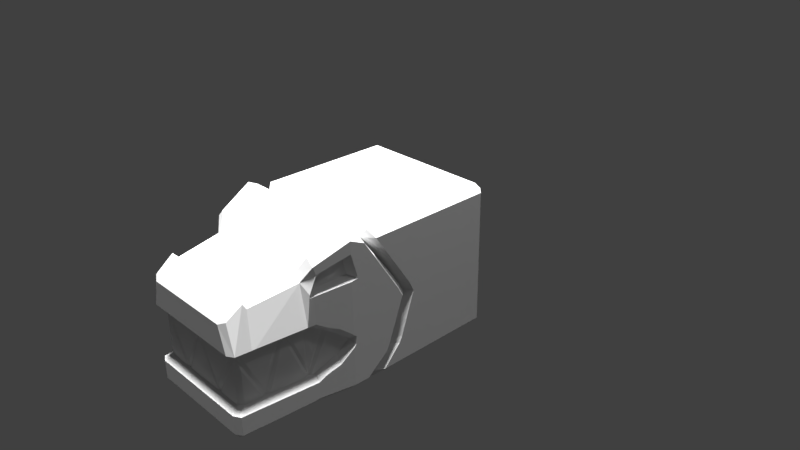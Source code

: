 # Source: RockBlockCrocodile.blend  (saved by Blender 2.77.0; exported with 4.5.12 LTS)
import bpy
from mathutils import Matrix  # noqa: F401  (used for matrix-valued properties, if any)

bpy.ops.wm.read_factory_settings(use_empty=True)
scene = bpy.context.scene
scene.name = 'Scene'

# ---- collections
col_collection_1 = bpy.data.collections.new('Collection 1'); scene.collection.children.link(col_collection_1)

# ---- world
world_world = bpy.data.worlds.new('World'); scene.world = world_world
world_world.color = (0.05088, 0.05088, 0.05088)
world_world.use_sun_shadow = False
world_world.sun_shadow_jitter_overblur = 0.0
world_world.cycles.sampling_method = 'MANUAL'

# ---- cameras
cam_camera = bpy.data.cameras.new('Camera')
cam_camera.clip_end = 100.0
cam_camera.lens = 35.0
cam_camera.sensor_width = 32.0
cam_camera.sensor_height = 18.0
cam_camera.ortho_scale = 7.314
cam_camera.dof.focus_distance = 0.0
cam_camera.dof.aperture_fstop = 128.0

# ---- lights
light_hemi_009 = bpy.data.lights.new('Hemi.009', 'SUN')
light_hemi_009.transmission_factor = 0.0
light_hemi_009.angle = 0.1993
light_hemi_009.energy = 1.0
light_hemi_009.shadow_buffer_clip_start = 0.5
light_hemi_009.shadow_soft_size = 0.1
light_hemi_009.shadow_cascade_max_distance = 1000.0
light_hemi_008 = bpy.data.lights.new('Hemi.008', 'SUN')
light_hemi_008.transmission_factor = 0.0
light_hemi_008.angle = 0.1993
light_hemi_008.energy = 1.0
light_hemi_008.shadow_buffer_clip_start = 0.5
light_hemi_008.shadow_soft_size = 0.1
light_hemi_008.shadow_cascade_max_distance = 1000.0
light_hemi_007 = bpy.data.lights.new('Hemi.007', 'SUN')
light_hemi_007.transmission_factor = 0.0
light_hemi_007.angle = 0.1993
light_hemi_007.energy = 1.0
light_hemi_007.shadow_buffer_clip_start = 0.5
light_hemi_007.shadow_soft_size = 0.1
light_hemi_007.shadow_cascade_max_distance = 1000.0
light_hemi_006 = bpy.data.lights.new('Hemi.006', 'SUN')
light_hemi_006.transmission_factor = 0.0
light_hemi_006.angle = 0.1993
light_hemi_006.energy = 1.0
light_hemi_006.shadow_buffer_clip_start = 0.5
light_hemi_006.shadow_soft_size = 0.1
light_hemi_006.shadow_cascade_max_distance = 1000.0
light_hemi_005 = bpy.data.lights.new('Hemi.005', 'SUN')
light_hemi_005.transmission_factor = 0.0
light_hemi_005.angle = 0.1993
light_hemi_005.energy = 1.0
light_hemi_005.shadow_buffer_clip_start = 0.5
light_hemi_005.shadow_soft_size = 0.1
light_hemi_005.shadow_cascade_max_distance = 1000.0
light_hemi_004 = bpy.data.lights.new('Hemi.004', 'SUN')
light_hemi_004.transmission_factor = 0.0
light_hemi_004.angle = 0.1993
light_hemi_004.energy = 1.0
light_hemi_004.shadow_buffer_clip_start = 0.5
light_hemi_004.shadow_soft_size = 0.1
light_hemi_004.shadow_cascade_max_distance = 1000.0
light_hemi_003 = bpy.data.lights.new('Hemi.003', 'SUN')
light_hemi_003.transmission_factor = 0.0
light_hemi_003.angle = 0.1993
light_hemi_003.energy = 1.0
light_hemi_003.shadow_buffer_clip_start = 0.5
light_hemi_003.shadow_soft_size = 0.1
light_hemi_003.shadow_cascade_max_distance = 1000.0
light_hemi_002 = bpy.data.lights.new('Hemi.002', 'SUN')
light_hemi_002.transmission_factor = 0.0
light_hemi_002.angle = 0.1993
light_hemi_002.energy = 1.0
light_hemi_002.shadow_buffer_clip_start = 0.5
light_hemi_002.shadow_soft_size = 0.1
light_hemi_002.shadow_cascade_max_distance = 1000.0
light_hemi_001 = bpy.data.lights.new('Hemi.001', 'SUN')
light_hemi_001.transmission_factor = 0.0
light_hemi_001.angle = 0.1993
light_hemi_001.energy = 1.0
light_hemi_001.shadow_buffer_clip_start = 0.5
light_hemi_001.shadow_soft_size = 0.1
light_hemi_001.shadow_cascade_max_distance = 1000.0
light_hemi = bpy.data.lights.new('Hemi', 'SUN')
light_hemi.transmission_factor = 0.0
light_hemi.angle = 0.1993
light_hemi.energy = 1.0
light_hemi.shadow_buffer_clip_start = 0.5
light_hemi.shadow_soft_size = 0.1
light_hemi.shadow_cascade_max_distance = 1000.0
light_lamp = bpy.data.lights.new('Lamp', 'POINT')
light_lamp.transmission_factor = 0.0
light_lamp.cutoff_distance = 30.0
light_lamp.energy = 100.0
light_lamp.shadow_buffer_clip_start = 1.001
light_lamp.shadow_soft_size = 0.1
light_lamp.shadow_maximum_resolution = 0.006
light_lamp.use_absolute_resolution = True

# ---- meshes
me_cube_001 = bpy.data.meshes.new('Cube.001')
me_cube_001.from_pydata([(0.0, -1.755, -1.0), (0.0, -1.755, 0.7), (-0.89, -1.755, 0.09), (-1.0, -1.2, 0.09), (0.0, -1.65, -1.0), (0.0, -1.65, 0.9), (-1.0, -1.0, 0.09), (-0.9, 0.9, -1.0), (0.0, -0.96, 0.9), (0.0, -1.0, -1.0), (0.0, -1.2, 1.1), (0.0, -1.2, -1.0), (-0.8049, -2.649, 0.09), (0.0, -2.397, 0.61), (0.0, -2.417, -1.0), (-0.8243, -2.445, 0.09), (0.0, -2.445, 0.689), (0.0, -2.445, -1.0), (-0.701, -1.755, 0.7), (-0.85, -0.946, 0.9), (-0.9, -1.2, 1.1), (-0.81, -1.65, -1.0), (-0.81, -1.65, 0.9), (-0.801, -1.755, -1.0), (-0.9, -1.0, -1.0), (-0.9, -1.2, -1.0), (-0.827, -2.403, 0.09), (-0.7443, -2.417, -1.0), (-0.6443, -2.397, 0.61), (-0.7419, -2.445, -1.0), (-0.6419, -2.445, 0.689), (-1.0, -1.0, 0.9), (-1.0, -1.2, 0.995), (-0.79, -1.755, 0.615), (-0.9, -1.65, 0.805), (0.0, -2.7, 0.435), (0.0, 1.0, 0.9), (-0.727, -2.398, 0.5395), (-0.7243, -2.445, 0.6145), (-0.9, 1.0, 0.9), (-0.62, -2.7, 0.435), (0.0, -2.649, 0.5378), (0.0, -2.649, -1.0), (-0.9, -1.65, 0.09), (-0.7244, -2.649, -1.0), (-0.6244, -2.649, 0.5378), (-0.7049, -2.649, 0.4709), (0.0, -2.7, -0.9383), (0.0, 1.0, -0.905), (-0.9, 1.0, -0.905), (-0.72, -2.7, -0.9383), (-1.0, -1.0, -0.905), (-1.0, -1.2, -0.9003), (-0.89, -1.755, -0.9193), (-0.9, -1.65, -0.9098), (-0.827, -2.416, -0.933), (-0.8243, -2.445, -0.9293), (-0.8049, -2.649, -0.9365), (0.0, -2.7, 0.09), (0.0, 1.0, 0.3585), (-0.9, 1.0, 0.3585), (-0.72, -2.7, 0.09), (-0.8049, -2.649, -0.69), (-0.8257, -2.428, -0.69), (-0.9, -1.65, -0.69), (-1.0, -1.2, -0.69), (-0.89, -1.755, -0.69), (0.0, -2.7, -0.69), (0.0, 1.0, -0.526), (-0.9, 1.0, -0.526), (-0.72, -2.7, -0.69), (-1.0, -1.0, -0.69), (-0.7149, -2.539, 0.012), (-0.7257, -2.424, 0.012), (-0.8, -1.65, 0.012), (-1.0, -1.2, 0.012), (-0.79, -1.755, 0.012), (-1.0, -1.0, 0.012), (0.0, -2.58, 0.012), (0.0, 1.0, 0.2701), (-0.9, 1.0, 0.2701), (-0.67, -2.58, 0.012), (0.0, -2.6, -0.6198), (0.0, 1.0, -0.4463), (-0.9, 1.0, -0.4463), (-0.67, -2.6, -0.6198), (-0.7149, -2.539, -0.6198), (-0.7257, -2.428, -0.6198), (-0.8, -1.65, -0.6198), (-1.0, -1.2, -0.6198), (-0.79, -1.755, -0.6198), (-1.0, -1.0, -0.6198), (-0.9, -1.2, -0.3057), (-1.0, -1.2, -0.3818), (-0.9228, -1.547, -0.6198), (-1.0, -1.2, -0.2062), (-0.9263, -1.531, 0.012), (-1.0, -1.161, -0.2434), (-1.0, -1.171, -0.352), (-1.0, -1.13, -0.3107), (0.0, -1.425, -1.0), (-0.855, -1.425, -1.0), (-0.95, -1.425, -0.905), (-0.95, -1.425, -0.69), (-0.9614, -1.374, -0.6198), (0.0, -1.425, 1.0), (-0.855, -1.425, 1.0), (-0.95, -1.425, 0.9), (-0.95, -1.425, 0.09), (-0.9632, -1.366, 0.012), (-0.866, -1.353, -0.1676), (-0.9629, -1.367, -0.06618), (-0.9617, -1.372, -0.5498), (-0.8654, -1.356, -0.4644), (-0.8125, -1.504, -0.07649), (-0.8299, -1.516, -0.5489), (-0.3097, -2.58, -0.6198), (0.0, -2.6, -0.0531), (-0.2765, -2.6, -0.6198), (-0.3569, -2.6, -0.6198), (-0.67, -2.6, -0.04608), (-0.6355, -2.6, 0.012), (-0.02932, -2.6, 0.012), (-0.3061, -2.6, -0.5512), (-0.7419, -2.044, 0.012), (-0.72, -2.276, -0.6198), (-0.6949, -2.539, -0.1049), (-0.7057, -2.426, -0.325), (-0.7257, -2.427, -0.401), (-0.736, -2.318, -0.6198), (-0.7149, -2.539, -0.1764), (-0.7571, -2.093, 0.012), (-0.7257, -2.426, -0.2212), (-0.7192, -2.283, -0.5164), (-0.7458, -2.215, -0.6198), (-0.7658, -2.004, 0.012), (-0.77, -1.755, -0.5172), (-0.7739, -1.714, -0.6198), (-0.7496, -1.965, 0.012), (-0.78, -1.65, -0.454), (-0.79, -1.755, -0.4213), (-0.8261, -1.532, -0.05908), (-0.7731, -1.929, 0.012), (-0.8, -1.65, -0.3516), (-0.7737, -1.717, -0.5172), (-0.8, -1.65, -0.5536), (-0.8425, -1.459, -0.1036), (-0.7973, -1.678, -0.6198), (-0.8317, -1.507, -0.2176), (-1.0, 0.9, 0.3451), (0.0, 0.9, 1.0), (0.0, 0.9, -1.0), (-0.9, 0.9, 1.0), (-1.0, 0.9, 0.9), (-1.0, 0.9, -0.905), (-1.0, 0.9, -0.5342), (-1.0, 0.9, 0.2572), (-1.0, 0.9, -0.455), (-1.0, -0.4968, 0.1172), (-1.0, -0.6993, -0.6653), (-1.0, -0.6611, -0.5904), (0.0, -0.8277, -1.0), (-1.0, -0.4376, 0.0004445), (-0.9, -0.8827, -0.9225), (-0.9, -0.5566, -0.5813), (-0.9, -0.5979, -0.657), (-0.9, -0.4068, 0.129), (0.0, -0.8927, -0.94), (-0.9, -0.3401, -0.003459), (-1.0, -0.8283, 0.9), (-0.9, -0.8544, -1.0), (-1.0, -0.4938, -0.6485), (-1.0, -0.3266, 0.1396), (-0.9, -0.8818, 1.0), (-1.0, -0.4535, -0.5724), (-1.0, -0.7337, -0.905), (-1.0, -0.2549, -0.005638), (0.0, -1.059, 1.03), (-0.9, -1.068, 1.034), (0.0, -0.892, 1.0), (-0.9, -1.19, 0.5392), (-0.8, -1.64, 0.485), (-0.85, -1.415, 0.5138), (-0.85, -1.415, 0.7114), (-0.818, -1.559, 0.6705), (-0.8887, -1.241, 0.7609), (-1.0, -1.2, 0.4919), (-1.0, -1.2, 0.8326), (-0.95, -1.425, 0.4689), (-0.95, -1.425, 0.7622), (-0.9, -1.65, 0.446), (-1.0, -1.109, 0.501), (-0.8947, -1.705, 0.4846), (-0.8935, -1.708, 0.4391), (-0.9078, -1.615, 0.7026), (-1.0, -1.0, 0.4324)], [], [(56, 55, 27, 29), (27, 14, 17, 29), (53, 54, 21, 23), (52, 51, 24, 25), (33, 2, 26, 37), (32, 20, 178, 31), (31, 187, 32), (21, 4, 0, 23), (101, 100, 4, 21), (24, 9, 11, 25), (39, 36, 59, 60), (23, 0, 14, 27), (156, 149, 60, 80), (154, 155, 69, 49), (13, 28, 30, 16), (39, 153, 152), (37, 26, 15, 38), (55, 53, 23, 27), (5, 22, 18, 1), (102, 101, 21, 54), (105, 106, 22, 5), (56, 29, 44, 57), (8, 19, 178, 177), (1, 18, 28, 13), (107, 189, 194, 34), (16, 30, 45, 41), (29, 17, 42, 44), (107, 34, 22, 106), (18, 22, 34, 33), (28, 18, 33, 37), (30, 28, 37, 38), (45, 30, 38, 46), (47, 50, 44, 42), (50, 57, 44), (46, 40, 45), (35, 41, 45, 40), (70, 62, 57, 50), (63, 56, 57, 62), (67, 70, 50, 47), (69, 68, 48, 49), (63, 55, 56), (66, 53, 55, 63), (103, 102, 54, 64), (71, 51, 52, 65), (64, 54, 53, 66), (35, 40, 61, 58), (38, 15, 12, 46), (40, 46, 12, 61), (88, 64, 66, 90, 137, 147), (91, 71, 65, 89), (104, 103, 64, 94), (90, 66, 63, 87, 129, 125, 134), (84, 83, 68, 69), (82, 118, 116, 119, 85, 70, 67), (87, 63, 62, 86), (85, 86, 62, 70), (61, 12, 72, 81), (15, 73, 72, 12), (58, 61, 81, 121, 122, 78), (151, 161, 170, 7), (60, 59, 79, 80), (26, 73, 15), (2, 76, 142, 138, 135, 124, 131, 73, 26), (108, 109, 96, 43), (6, 77, 75, 3), (43, 74, 76, 2), (7, 154, 49), (81, 126, 130, 120), (73, 132, 72), (78, 116, 118, 117), (152, 150, 36, 39), (80, 79, 83, 84), (76, 140, 142), (75, 95, 111, 109), (77, 97, 95, 75), (74, 143, 144, 140, 76), (153, 169, 173, 152), (74, 141, 143), (88, 115, 94), (92, 98, 93), (91, 99, 77), (94, 64, 88), (94, 112, 104), (43, 96, 74), (96, 114, 141, 74), (93, 98, 91, 89), (97, 99, 98, 92), (95, 97, 92), (77, 99, 97), (99, 91, 98), (89, 65, 103, 104), (65, 52, 102, 103), (52, 25, 101, 102), (25, 11, 100, 101), (3, 75, 109, 108), (32, 107, 106, 20), (32, 187, 189, 107), (10, 20, 106, 105), (104, 112, 93, 89), (109, 111, 96), (113, 110, 92), (110, 111, 95, 92), (112, 113, 92, 93), (115, 148, 146, 110, 113), (114, 96, 111, 110, 146), (94, 115, 113, 112), (116, 78, 122, 123), (81, 120, 119, 116), (117, 118, 82), (119, 120, 85), (121, 123, 122), (123, 121, 81, 116), (124, 125, 133, 131), (127, 125, 129, 128), (126, 81, 72), (126, 127, 128, 130), (130, 128, 87, 86), (128, 129, 87), (120, 130, 86, 85), (131, 133, 132, 73), (72, 132, 127, 126), (135, 134, 125, 124), (133, 125, 127, 132), (135, 90, 134), (136, 137, 90), (139, 145, 147, 137), (138, 136, 90, 135), (139, 114, 148, 145), (140, 144, 137, 136), (142, 140, 136, 138), (143, 141, 114, 139), (146, 148, 114), (145, 148, 115, 88), (147, 145, 88), (137, 144, 143, 139), (77, 158, 162), (6, 158, 77), (91, 160, 159, 71), (71, 159, 51), (31, 19, 166, 158), (8, 179, 173, 19), (156, 80, 84, 157), (60, 149, 153, 39), (157, 84, 69, 155), (24, 51, 163), (48, 151, 7, 49), (170, 161, 167, 163), (159, 160, 164, 165), (51, 159, 165, 163), (160, 162, 168, 164), (158, 195, 31), (163, 175, 170), (165, 164, 174, 171), (163, 167, 9, 24), (163, 165, 171, 175), (164, 168, 176, 174), (166, 19, 169, 172), (172, 149, 156), (172, 169, 153, 149), (173, 169, 19), (171, 174, 157, 155), (175, 171, 155, 154), (170, 175, 154, 7), (174, 176, 156, 157), (168, 162, 158, 166), (176, 168, 166, 172), (162, 160, 91, 77), (156, 176, 172), (31, 178, 19), (177, 178, 20, 10), (173, 179, 150, 152), (181, 184, 183, 182), (182, 188, 190, 181), (183, 185, 180, 182), (182, 180, 186, 188), (190, 188, 108, 43), (187, 191, 180), (190, 193, 181), (181, 192, 194, 184), (189, 187, 185, 183), (188, 186, 3, 108), (2, 193, 190, 43), (181, 193, 192), (185, 187, 180), (187, 31, 195, 191), (180, 191, 186), (195, 158, 6), (191, 195, 6, 3, 186), (184, 194, 189, 183), (33, 34, 194, 192), (192, 193, 2, 33)])
_uv = me_cube_001.uv_layers.new(name='UVMap')
_uv.uv.foreach_set('vector', [0.5557, 0.8332, 0.5557, 0.8332, 0.5557, 0.8332, 0.5557, 0.8332, 0.5557, 0.8332, 0.5558, 0.8332, 0.5558, 0.8332, 0.5557, 0.8332, 0.5557, 0.8332, 0.5557, 0.8332, 0.5557, 0.8332, 0.5557, 0.8332, 0.5557, 0.8332, 0.5557, 0.8332, 0.5557, 0.8332, 0.5557, 0.8332, 0.5557, 0.8333, 0.5557, 0.8333, 0.5558, 0.8333, 0.5558, 0.8333, 0.462, 0.8346, 0.462, 0.8346, 0.462, 0.8346, 0.462, 0.8346, 0.5557, 0.8333, 0.5557, 0.8333, 0.5557, 0.8333, 0.5557, 0.8332, 0.5557, 0.8332, 0.5557, 0.8332, 0.5557, 0.8332, 0.5557, 0.8332, 0.5557, 0.8332, 0.5557, 0.8332, 0.5557, 0.8332, 0.5557, 0.8332, 0.5557, 0.8332, 0.5557, 0.8332, 0.5557, 0.8332, 0.5556, 0.8333, 0.5556, 0.8333, 0.5556, 0.8333, 0.5556, 0.8333, 0.5557, 0.8332, 0.5557, 0.8332, 0.5558, 0.8332, 0.5557, 0.8332, 0.458, 0.8333, 0.458, 0.8333, 0.458, 0.8333, 0.458, 0.8333, 0.458, 0.8332, 0.458, 0.8333, 0.458, 0.8333, 0.458, 0.8332, 0.4621, 0.8346, 0.4621, 0.8346, 0.4621, 0.8346, 0.4621, 0.8346, 0.458, 0.8333, 0.458, 0.8333, 0.458, 0.8333, 0.5558, 0.8333, 0.5558, 0.8333, 0.5558, 0.8333, 0.5558, 0.8333, 0.5557, 0.8332, 0.5557, 0.8332, 0.5557, 0.8332, 0.5557, 0.8332, 0.5557, 0.8333, 0.5557, 0.8333, 0.5557, 0.8333, 0.5558, 0.8333, 0.5557, 0.8332, 0.5557, 0.8332, 0.5557, 0.8332, 0.5557, 0.8332, 0.5557, 0.8333, 0.5557, 0.8333, 0.5557, 0.8333, 0.5557, 0.8333, 0.5557, 0.8332, 0.5557, 0.8332, 0.5558, 0.8332, 0.5558, 0.8332, 0.462, 0.8347, 0.462, 0.8346, 0.462, 0.8346, 0.462, 0.8347, 0.5558, 0.8333, 0.5557, 0.8333, 0.5558, 0.8333, 0.5558, 0.8333, 0.5557, 0.8333, 0.5557, 0.8333, 0.5557, 0.8333, 0.5557, 0.8333, 0.5558, 0.8333, 0.5558, 0.8333, 0.5558, 0.8333, 0.5558, 0.8333, 0.5557, 0.8332, 0.5558, 0.8332, 0.5558, 0.8332, 0.5558, 0.8332, 0.462, 0.8346, 0.462, 0.8346, 0.462, 0.8346, 0.462, 0.8346, 0.4621, 0.8346, 0.462, 0.8346, 0.462, 0.8346, 0.462, 0.8346, 0.4621, 0.8346, 0.4621, 0.8346, 0.462, 0.8346, 0.4621, 0.8346, 0.4621, 0.8346, 0.4621, 0.8346, 0.4621, 0.8346, 0.4621, 0.8346, 0.4621, 0.8346, 0.4621, 0.8346, 0.4621, 0.8346, 0.4621, 0.8346, 0.5558, 0.8332, 0.5558, 0.8332, 0.5558, 0.8332, 0.5558, 0.8332, 0.5558, 0.8332, 0.5558, 0.8332, 0.5558, 0.8332, 0.4621, 0.8346, 0.4621, 0.8346, 0.4621, 0.8346, 0.4621, 0.8346, 0.4621, 0.8346, 0.4621, 0.8346, 0.4621, 0.8346, 0.5558, 0.8332, 0.5558, 0.8332, 0.5558, 0.8332, 0.5558, 0.8332, 0.5557, 0.8332, 0.5557, 0.8332, 0.5558, 0.8332, 0.5558, 0.8332, 0.5558, 0.8332, 0.5558, 0.8332, 0.5558, 0.8332, 0.5558, 0.8332, 0.5556, 0.8333, 0.5556, 0.8333, 0.5556, 0.8332, 0.5556, 0.8332, 0.5557, 0.8332, 0.5557, 0.8332, 0.5557, 0.8332, 0.5557, 0.8332, 0.5557, 0.8332, 0.5557, 0.8332, 0.5557, 0.8332, 0.5557, 0.8332, 0.5557, 0.8332, 0.5557, 0.8332, 0.5557, 0.8332, 0.5557, 0.8332, 0.5557, 0.8332, 0.5557, 0.8332, 0.5557, 0.8332, 0.5557, 0.8332, 0.5557, 0.8332, 0.5557, 0.8332, 0.5557, 0.8332, 0.5558, 0.8333, 0.5558, 0.8333, 0.5558, 0.8333, 0.5558, 0.8333, 0.5558, 0.8333, 0.5558, 0.8333, 0.5558, 0.8333, 0.5558, 0.8333, 0.4621, 0.8346, 0.4621, 0.8346, 0.4621, 0.8346, 0.4621, 0.8346, 0.4555, 0.8371, 0.4555, 0.8371, 0.4555, 0.8371, 0.4555, 0.8371, 0.4555, 0.8371, 0.4555, 0.8371, 0.5557, 0.8332, 0.5557, 0.8332, 0.5557, 0.8332, 0.5557, 0.8332, 0.5557, 0.8332, 0.5557, 0.8332, 0.5557, 0.8332, 0.5557, 0.8332, 0.4555, 0.8371, 0.4555, 0.8371, 0.4556, 0.8371, 0.4556, 0.8371, 0.4556, 0.8371, 0.4556, 0.8371, 0.4556, 0.8371, 0.5556, 0.8333, 0.5556, 0.8333, 0.5556, 0.8333, 0.5556, 0.8333, 0.4556, 0.8371, 0.4556, 0.8371, 0.4556, 0.8371, 0.4556, 0.8371, 0.4556, 0.8371, 0.4556, 0.8371, 0.4556, 0.8371, 0.4556, 0.8371, 0.4556, 0.8371, 0.4556, 0.8371, 0.4556, 0.8371, 0.4556, 0.8371, 0.4556, 0.8371, 0.4556, 0.8371, 0.4556, 0.8371, 0.4556, 0.8372, 0.4556, 0.8372, 0.4556, 0.8372, 0.4556, 0.8372, 0.4556, 0.8372, 0.4556, 0.8372, 0.4556, 0.8372, 0.4556, 0.8372, 0.4556, 0.8372, 0.4556, 0.8372, 0.4556, 0.8372, 0.4556, 0.8372, 0.4556, 0.8372, 0.4556, 0.8372, 0.5556, 0.8332, 0.5557, 0.8332, 0.5557, 0.8332, 0.5556, 0.8332, 0.5556, 0.8333, 0.5556, 0.8333, 0.5556, 0.8333, 0.5556, 0.8333, 0.4556, 0.8372, 0.4556, 0.8372, 0.4556, 0.8372, 0.4555, 0.8372, 0.4555, 0.8372, 0.4555, 0.8372, 0.4555, 0.8372, 0.4556, 0.8372, 0.4556, 0.8372, 0.4556, 0.8372, 0.4556, 0.8372, 0.4556, 0.8372, 0.5557, 0.8333, 0.5557, 0.8333, 0.5557, 0.8333, 0.5557, 0.8333, 0.5557, 0.8333, 0.5557, 0.8333, 0.5557, 0.8333, 0.5557, 0.8333, 0.4555, 0.8372, 0.4555, 0.8372, 0.4555, 0.8372, 0.4555, 0.8372, 0.458, 0.8332, 0.458, 0.8332, 0.458, 0.8332, 0.7418, 0.8307, 0.7418, 0.8306, 0.7418, 0.8306, 0.7418, 0.8306, 0.5558, 0.8333, 0.5558, 0.8332, 0.5558, 0.8333, 0.7419, 0.8306, 0.7418, 0.8306, 0.7418, 0.8306, 0.7419, 0.8306, 0.458, 0.8333, 0.458, 0.8334, 0.458, 0.8333, 0.458, 0.8333, 0.5556, 0.8333, 0.5556, 0.8333, 0.5556, 0.8333, 0.5556, 0.8333, 0.5557, 0.8333, 0.5557, 0.8332, 0.5557, 0.8333, 0.5557, 0.8333, 0.5557, 0.8333, 0.5557, 0.8333, 0.5557, 0.8333, 0.5557, 0.8333, 0.5557, 0.8333, 0.5557, 0.8333, 0.5557, 0.8333, 0.5557, 0.8333, 0.5557, 0.8332, 0.5557, 0.8332, 0.5557, 0.8332, 0.5557, 0.8333, 0.458, 0.8333, 0.4581, 0.8333, 0.4581, 0.8333, 0.458, 0.8333, 0.5557, 0.8333, 0.5557, 0.8333, 0.5557, 0.8332, 0.4555, 0.8371, 0.4555, 0.8371, 0.4555, 0.8371, 0.4555, 0.8372, 0.4555, 0.8372, 0.4555, 0.8371, 0.5557, 0.8332, 0.5557, 0.8332, 0.5557, 0.8333, 0.4555, 0.8371, 0.4555, 0.8371, 0.4555, 0.8371, 0.5557, 0.8332, 0.5557, 0.8332, 0.5557, 0.8332, 0.4555, 0.8372, 0.4555, 0.8372, 0.4555, 0.8372, 0.4555, 0.8372, 0.4555, 0.8372, 0.4555, 0.8372, 0.4555, 0.8372, 0.5557, 0.8332, 0.5557, 0.8332, 0.5557, 0.8332, 0.5557, 0.8332, 0.4555, 0.8372, 0.4555, 0.8372, 0.4555, 0.8372, 0.4555, 0.8372, 0.4555, 0.8372, 0.4555, 0.8372, 0.4555, 0.8372, 0.5557, 0.8333, 0.5557, 0.8332, 0.5557, 0.8333, 0.5557, 0.8332, 0.5557, 0.8332, 0.5557, 0.8332, 0.5557, 0.8332, 0.5557, 0.8332, 0.5557, 0.8332, 0.5557, 0.8332, 0.5557, 0.8332, 0.5557, 0.8332, 0.5557, 0.8332, 0.5557, 0.8332, 0.5557, 0.8332, 0.5557, 0.8332, 0.5557, 0.8332, 0.5557, 0.8332, 0.5557, 0.8332, 0.5557, 0.8332, 0.5557, 0.8332, 0.5557, 0.8332, 0.5557, 0.8333, 0.5557, 0.8333, 0.5557, 0.8333, 0.5557, 0.8333, 0.462, 0.8346, 0.462, 0.8346, 0.462, 0.8346, 0.462, 0.8346, 0.5557, 0.8333, 0.5557, 0.8333, 0.5557, 0.8333, 0.5557, 0.8333, 0.5557, 0.8333, 0.5557, 0.8333, 0.5557, 0.8333, 0.5557, 0.8333, 0.5557, 0.8332, 0.5557, 0.8332, 0.5557, 0.8332, 0.5557, 0.8332, 0.5557, 0.8333, 0.5557, 0.8333, 0.5557, 0.8333, 0.5557, 0.8332, 0.5557, 0.8333, 0.5557, 0.8332, 0.4555, 0.8372, 0.4555, 0.8372, 0.4555, 0.8372, 0.4555, 0.8372, 0.4555, 0.8371, 0.4555, 0.8371, 0.4555, 0.8372, 0.4555, 0.8371, 0.5557, 0.8332, 0.5557, 0.8333, 0.5557, 0.8333, 0.5557, 0.8333, 0.5557, 0.8332, 0.4555, 0.8372, 0.4555, 0.8372, 0.4555, 0.8372, 0.4555, 0.8372, 0.4555, 0.8372, 0.4555, 0.8371, 0.4555, 0.8371, 0.4555, 0.8371, 0.4555, 0.8371, 0.7418, 0.8306, 0.7419, 0.8306, 0.7419, 0.8306, 0.7418, 0.8306, 0.7418, 0.8307, 0.7418, 0.8306, 0.7418, 0.8306, 0.7418, 0.8306, 0.5558, 0.8332, 0.5558, 0.8332, 0.5558, 0.8332, 0.5558, 0.8332, 0.5558, 0.8333, 0.5558, 0.8332, 0.5558, 0.8333, 0.5558, 0.8332, 0.5558, 0.8333, 0.7418, 0.8306, 0.7418, 0.8307, 0.7418, 0.8307, 0.7418, 0.8306, 0.7418, 0.8307, 0.7418, 0.8306, 0.7418, 0.8306, 0.7418, 0.8307, 0.7418, 0.8306, 0.7418, 0.8306, 0.7418, 0.8306, 0.7418, 0.8306, 0.7418, 0.8306, 0.7418, 0.8307, 0.7418, 0.8307, 0.7418, 0.8306, 0.7418, 0.8306, 0.7418, 0.8306, 0.7418, 0.8306, 0.5558, 0.8332, 0.5558, 0.8332, 0.5558, 0.8332, 0.5558, 0.8332, 0.5558, 0.8332, 0.5557, 0.8332, 0.5558, 0.8332, 0.5558, 0.8333, 0.5558, 0.8332, 0.5558, 0.8332, 0.5558, 0.8332, 0.5557, 0.8333, 0.5557, 0.8332, 0.5558, 0.8332, 0.5558, 0.8333, 0.7418, 0.8307, 0.7418, 0.8306, 0.7418, 0.8306, 0.7418, 0.8306, 0.7418, 0.8307, 0.7418, 0.8306, 0.7418, 0.8306, 0.7418, 0.8307, 0.7418, 0.8306, 0.7418, 0.8306, 0.7418, 0.8306, 0.7418, 0.8306, 0.5557, 0.8333, 0.5557, 0.8332, 0.5557, 0.8332, 0.7418, 0.8306, 0.7418, 0.8306, 0.7418, 0.8306, 0.7418, 0.8306, 0.7418, 0.8306, 0.7418, 0.8306, 0.7418, 0.8306, 0.7418, 0.8307, 0.7418, 0.8306, 0.7418, 0.8306, 0.7418, 0.8307, 0.7418, 0.8306, 0.7418, 0.8307, 0.7418, 0.8306, 0.7418, 0.8306, 0.7418, 0.8306, 0.7418, 0.8306, 0.7418, 0.8306, 0.7418, 0.8306, 0.7418, 0.8307, 0.7418, 0.8306, 0.7418, 0.8306, 0.7418, 0.8307, 0.7418, 0.8306, 0.7418, 0.8307, 0.7418, 0.8307, 0.7418, 0.8306, 0.7418, 0.8307, 0.7418, 0.8306, 0.7418, 0.8307, 0.5557, 0.8332, 0.5557, 0.8333, 0.5557, 0.8332, 0.5557, 0.8332, 0.5557, 0.8332, 0.5557, 0.8332, 0.5557, 0.8332, 0.7418, 0.8306, 0.7418, 0.8306, 0.7418, 0.8306, 0.7418, 0.8306, 0.5557, 0.8333, 0.5557, 0.8333, 0.5557, 0.8333, 0.5557, 0.8333, 0.5557, 0.8333, 0.5557, 0.8333, 0.5557, 0.8332, 0.5557, 0.8332, 0.5557, 0.8332, 0.5557, 0.8332, 0.5557, 0.8332, 0.5557, 0.8332, 0.5557, 0.8332, 0.462, 0.8346, 0.462, 0.8346, 0.462, 0.8346, 0.462, 0.8346, 0.462, 0.8347, 0.462, 0.8347, 0.462, 0.8346, 0.462, 0.8346, 0.458, 0.8333, 0.458, 0.8333, 0.458, 0.8333, 0.458, 0.8333, 0.458, 0.8333, 0.458, 0.8333, 0.458, 0.8333, 0.458, 0.8333, 0.458, 0.8333, 0.458, 0.8333, 0.458, 0.8333, 0.458, 0.8333, 0.462, 0.8345, 0.462, 0.8345, 0.462, 0.8345, 0.458, 0.8332, 0.458, 0.8332, 0.458, 0.8332, 0.458, 0.8332, 0.462, 0.8345, 0.462, 0.8345, 0.462, 0.8345, 0.462, 0.8345, 0.462, 0.8345, 0.462, 0.8345, 0.462, 0.8345, 0.462, 0.8345, 0.462, 0.8345, 0.462, 0.8345, 0.462, 0.8345, 0.462, 0.8345, 0.462, 0.8345, 0.462, 0.8346, 0.462, 0.8346, 0.462, 0.8345, 0.5557, 0.8333, 0.5557, 0.8333, 0.5557, 0.8333, 0.462, 0.8345, 0.462, 0.8345, 0.462, 0.8345, 0.462, 0.8345, 0.462, 0.8345, 0.462, 0.8345, 0.462, 0.8345, 0.462, 0.8345, 0.462, 0.8345, 0.462, 0.8345, 0.462, 0.8345, 0.462, 0.8345, 0.462, 0.8345, 0.462, 0.8345, 0.462, 0.8345, 0.462, 0.8345, 0.462, 0.8346, 0.462, 0.8346, 0.462, 0.8345, 0.5557, 0.8333, 0.5557, 0.8333, 0.5557, 0.8333, 0.5557, 0.8333, 0.5557, 0.8333, 0.5556, 0.8333, 0.5556, 0.8333, 0.5557, 0.8333, 0.5557, 0.8333, 0.5556, 0.8333, 0.5556, 0.8333, 0.462, 0.8346, 0.462, 0.8346, 0.462, 0.8346, 0.5557, 0.8332, 0.5557, 0.8332, 0.5556, 0.8333, 0.5556, 0.8333, 0.5557, 0.8332, 0.5557, 0.8332, 0.5556, 0.8333, 0.5556, 0.8332, 0.4581, 0.8332, 0.4581, 0.8332, 0.458, 0.8332, 0.458, 0.8332, 0.5557, 0.8332, 0.5557, 0.8333, 0.5556, 0.8333, 0.5556, 0.8333, 0.462, 0.8346, 0.462, 0.8346, 0.462, 0.8346, 0.462, 0.8346, 0.462, 0.8346, 0.462, 0.8346, 0.462, 0.8346, 0.462, 0.8346, 0.5557, 0.8333, 0.5557, 0.8332, 0.5557, 0.8332, 0.5557, 0.8333, 0.5556, 0.8333, 0.5557, 0.8333, 0.5557, 0.8333, 0.462, 0.8346, 0.462, 0.8346, 0.462, 0.8346, 0.5557, 0.8334, 0.5557, 0.8333, 0.5557, 0.8333, 0.5557, 0.8333, 0.5557, 0.8333, 0.5557, 0.8334, 0.5556, 0.8334, 0.5556, 0.8333, 0.5037, 0.5561, 0.5037, 0.5561, 0.5037, 0.5561, 0.5037, 0.5561, 0.4646, 0.832, 0.4646, 0.832, 0.4646, 0.832, 0.4646, 0.832, 0.5037, 0.5561, 0.5037, 0.5562, 0.5037, 0.5561, 0.5037, 0.5561, 0.4646, 0.832, 0.4646, 0.832, 0.4646, 0.832, 0.4646, 0.832, 0.5557, 0.8333, 0.5557, 0.8333, 0.5557, 0.8333, 0.5557, 0.8333, 0.4646, 0.832, 0.4646, 0.832, 0.4646, 0.832, 0.4646, 0.832, 0.4646, 0.832, 0.4646, 0.832, 0.4646, 0.832, 0.4646, 0.832, 0.4646, 0.832, 0.4646, 0.832, 0.4646, 0.832, 0.4646, 0.832, 0.4646, 0.832, 0.4646, 0.832, 0.5557, 0.8333, 0.5557, 0.8333, 0.5557, 0.8333, 0.5557, 0.8333, 0.5557, 0.8333, 0.5557, 0.8333, 0.5557, 0.8333, 0.5557, 0.8333, 0.4646, 0.832, 0.4646, 0.832, 0.4646, 0.832, 0.4646, 0.832, 0.4646, 0.832, 0.4646, 0.832, 0.5557, 0.8333, 0.5557, 0.8333, 0.5557, 0.8333, 0.5557, 0.8333, 0.5557, 0.8333, 0.5557, 0.8333, 0.5557, 0.8333, 0.5557, 0.8333, 0.5557, 0.8333, 0.5557, 0.8333, 0.5557, 0.8333, 0.5557, 0.8333, 0.5557, 0.8333, 0.5557, 0.8333, 0.5557, 0.8333, 0.4646, 0.832, 0.4646, 0.832, 0.4646, 0.832, 0.4646, 0.832, 0.5557, 0.8333, 0.5557, 0.8333, 0.5557, 0.8333, 0.5557, 0.8333, 0.5557, 0.8333, 0.5557, 0.8333, 0.5557, 0.8333, 0.5557, 0.8333])
me_cube_001.use_remesh_preserve_volume = False
me_cube_001.use_remesh_preserve_attributes = False
me_cube_001.use_mirror_vertex_groups = False
me_cube_001.update()

# ---- objects
ob_cube_001 = bpy.data.objects.new('Cube.001', me_cube_001)
ob_hemi_009 = bpy.data.objects.new('Hemi.009', light_hemi_009)
ob_hemi_008 = bpy.data.objects.new('Hemi.008', light_hemi_008)
ob_hemi_007 = bpy.data.objects.new('Hemi.007', light_hemi_007)
ob_hemi_006 = bpy.data.objects.new('Hemi.006', light_hemi_006)
ob_hemi_005 = bpy.data.objects.new('Hemi.005', light_hemi_005)
ob_hemi_004 = bpy.data.objects.new('Hemi.004', light_hemi_004)
ob_hemi_003 = bpy.data.objects.new('Hemi.003', light_hemi_003)
ob_hemi_002 = bpy.data.objects.new('Hemi.002', light_hemi_002)
ob_hemi_001 = bpy.data.objects.new('Hemi.001', light_hemi_001)
ob_hemi = bpy.data.objects.new('Hemi', light_hemi)
ob_lamp = bpy.data.objects.new('Lamp', light_lamp)
ob_camera = bpy.data.objects.new('Camera', cam_camera)

# ---- transforms, parenting, visibility, modifiers, constraints
ob_cube_001.location = (0.0, 0.0, 0.0)
ob_cube_001.lineart.crease_threshold = 0.0
_m = ob_cube_001.modifiers.new('Mirror', 'MIRROR')
_m.use_clip = True
ob_hemi_009.location = (5.8, -0.2, 10.0)
ob_hemi_009.lineart.crease_threshold = 0.0
ob_hemi_008.location = (5.8, 6.8, 6.0)
ob_hemi_008.lineart.crease_threshold = 0.0
ob_hemi_007.location = (-1.2, 6.8, 5.0)
ob_hemi_007.lineart.crease_threshold = 0.0
ob_hemi_006.location = (3.8, 6.8, -4.0)
ob_hemi_006.lineart.crease_threshold = 0.0
ob_hemi_005.location = (0.8, -2.2, -6.0)
ob_hemi_005.lineart.crease_threshold = 0.0
ob_hemi_004.location = (-2.6, -4.2, 0.9)
ob_hemi_004.lineart.crease_threshold = 0.0
ob_hemi_003.location = (4.8, -3.2, 0.0)
ob_hemi_003.lineart.crease_threshold = 0.0
ob_hemi_002.location = (3.8, 3.8, 0.0)
ob_hemi_002.lineart.crease_threshold = 0.0
ob_hemi_001.location = (-3.5, 4.7, 3.6)
ob_hemi_001.lineart.crease_threshold = 0.0
ob_hemi.location = (-4.8, -0.2, 1.4)
ob_hemi.lineart.crease_threshold = 0.0
ob_lamp.location = (4.076, 1.005, 5.904)
ob_lamp.rotation_euler = (0.6503, 0.05522, 1.866)
ob_lamp.lock_rotations_4d = False
ob_lamp.empty_display_type = 'ARROWS'
ob_lamp.color = (0.0, 0.0, 0.0, 0.0)
ob_lamp.lineart.crease_threshold = 0.0
ob_camera.location = (7.481, -6.508, 5.344)
ob_camera.rotation_euler = (1.109, 0.01082, 0.8149)
ob_camera.lock_rotations_4d = False
ob_camera.empty_display_type = 'ARROWS'
ob_camera.color = (0.0, 0.0, 0.0, 0.0)
ob_camera.display_type = 'WIRE'
ob_camera.lineart.crease_threshold = 0.0

# ---- collection membership
col_collection_1.objects.link(ob_cube_001)
col_collection_1.objects.link(ob_hemi_009)
col_collection_1.objects.link(ob_hemi_008)
col_collection_1.objects.link(ob_hemi_007)
col_collection_1.objects.link(ob_hemi_006)
col_collection_1.objects.link(ob_hemi_005)
col_collection_1.objects.link(ob_hemi_004)
col_collection_1.objects.link(ob_hemi_003)
col_collection_1.objects.link(ob_hemi_002)
col_collection_1.objects.link(ob_hemi_001)
col_collection_1.objects.link(ob_hemi)
col_collection_1.objects.link(ob_lamp)
col_collection_1.objects.link(ob_camera)

# ---- scene / render settings (as saved in the file)
scene.camera = ob_camera
scene.frame_start = 1; scene.frame_end = 250; scene.frame_set(1)
scene.render.engine = 'BLENDER_EEVEE_NEXT'
scene.render.resolution_percentage = 50
scene.render.dither_intensity = 0.0
scene.cycles.use_denoising = False
scene.cycles.samples = 128
scene.cycles.sampling_pattern = 'TABULATED_SOBOL'
scene.cycles.light_sampling_threshold = 0.0
scene.cycles.use_adaptive_sampling = False
scene.cycles.use_light_tree = False
scene.cycles.blur_glossy = 0.0
scene.cycles.sample_clamp_indirect = 0.0
scene.view_settings.view_transform = 'Standard'
bpy.context.view_layer.update()
